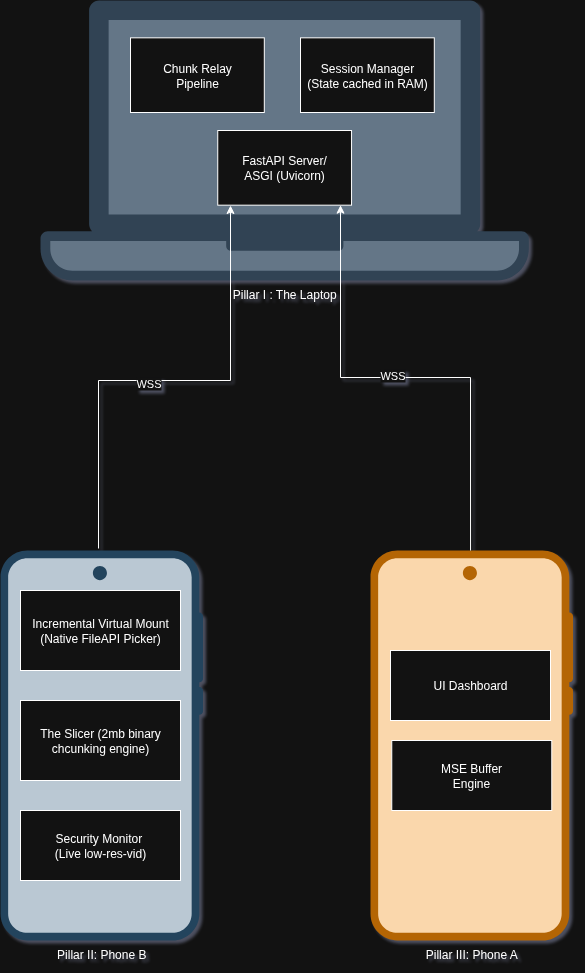

The diagram above was exported from draw.io. Its source (the exported page's mxGraphModel, read from the mxfile embedded in the PNG):
<mxGraphModel dx="575" dy="690" grid="1" gridSize="10" guides="1" tooltips="1" connect="1" arrows="1" fold="1" page="1" pageScale="1" pageWidth="850" pageHeight="1100" math="0" shadow="0">
  <root>
    <mxCell id="0" />
    <mxCell id="1" parent="0" />
    <mxCell id="E-w1qNENeuUXd5WwFisI-9" value="" style="group;" vertex="1" connectable="0" parent="1">
      <mxGeometry x="120" y="80" width="500" height="280" as="geometry" />
    </mxCell>
    <mxCell id="E-w1qNENeuUXd5WwFisI-1" value="Pillar I : The Laptop" style="shape=mxgraph.networks2.icon;aspect=fixed;fillColor=#647687;strokeColor=#314354;network2IconShadow=1;network2bgFillColor=none;labelPosition=center;verticalLabelPosition=bottom;align=center;verticalAlign=top;network2Icon=mxgraph.networks2.laptop;network2IconW=1;network2IconH=0.5734;fontColor=#ffffff;" vertex="1" parent="E-w1qNENeuUXd5WwFisI-9">
      <mxGeometry width="488.292" height="280" as="geometry" />
    </mxCell>
    <mxCell id="E-w1qNENeuUXd5WwFisI-6" value="FastAPI Server/&lt;br&gt;ASGI (Uvicorn)" style="html=1;whiteSpace=wrap;" vertex="1" parent="E-w1qNENeuUXd5WwFisI-9">
      <mxGeometry x="177.24698338972036" y="130.00333333333333" width="133.79972093201064" height="74.66666666666667" as="geometry" />
    </mxCell>
    <mxCell id="E-w1qNENeuUXd5WwFisI-7" value="Session Manager&lt;br&gt;(State cached in RAM)" style="html=1;whiteSpace=wrap;" vertex="1" parent="E-w1qNENeuUXd5WwFisI-9">
      <mxGeometry x="260.00368771145133" y="37.333333333333336" width="133.79972093201064" height="74.66666666666667" as="geometry" />
    </mxCell>
    <mxCell id="E-w1qNENeuUXd5WwFisI-8" value="Chunk Relay&lt;div&gt;Pipeline&lt;/div&gt;" style="html=1;whiteSpace=wrap;" vertex="1" parent="E-w1qNENeuUXd5WwFisI-9">
      <mxGeometry x="90.00491809545656" y="37.33333333333333" width="133.79972093201064" height="74.66666666666667" as="geometry" />
    </mxCell>
    <mxCell id="E-w1qNENeuUXd5WwFisI-15" value="" style="group" vertex="1" connectable="0" parent="1">
      <mxGeometry x="80" y="630" width="202.52999999999997" height="390" as="geometry" />
    </mxCell>
    <mxCell id="E-w1qNENeuUXd5WwFisI-2" value="Pillar II: Phone B" style="shape=mxgraph.networks2.icon;aspect=fixed;fillColor=#bac8d3;strokeColor=#23445d;network2IconShadow=1;network2bgFillColor=none;labelPosition=center;verticalLabelPosition=bottom;align=center;verticalAlign=top;network2Icon=mxgraph.networks2.mobile_phone;network2IconXOffset=0.0049;network2IconW=0.5297;network2IconH=1.02;" vertex="1" parent="E-w1qNENeuUXd5WwFisI-15">
      <mxGeometry width="202.53" height="390" as="geometry" />
    </mxCell>
    <mxCell id="E-w1qNENeuUXd5WwFisI-10" value="Incremental Virtual Mount&lt;div&gt;(Native FileAPI Picker)&lt;/div&gt;" style="html=1;whiteSpace=wrap;" vertex="1" parent="E-w1qNENeuUXd5WwFisI-15">
      <mxGeometry x="20" y="40" width="160" height="80" as="geometry" />
    </mxCell>
    <mxCell id="E-w1qNENeuUXd5WwFisI-13" value="Security Monitor&amp;nbsp;&lt;div&gt;(Live low-res-vid)&lt;/div&gt;" style="html=1;whiteSpace=wrap;" vertex="1" parent="E-w1qNENeuUXd5WwFisI-15">
      <mxGeometry x="20" y="260" width="160" height="70" as="geometry" />
    </mxCell>
    <mxCell id="E-w1qNENeuUXd5WwFisI-14" value="The Slicer&amp;nbsp;&lt;span style=&quot;background-color: transparent; color: light-dark(rgb(0, 0, 0), rgb(255, 255, 255));&quot;&gt;(2mb binary chcunking engine&lt;/span&gt;&lt;span style=&quot;background-color: transparent; color: light-dark(rgb(0, 0, 0), rgb(255, 255, 255));&quot;&gt;)&lt;/span&gt;" style="html=1;whiteSpace=wrap;" vertex="1" parent="E-w1qNENeuUXd5WwFisI-15">
      <mxGeometry x="20" y="150" width="160" height="80" as="geometry" />
    </mxCell>
    <mxCell id="E-w1qNENeuUXd5WwFisI-16" value="" style="group;movable=1;resizable=1;rotatable=1;deletable=1;editable=1;locked=0;connectable=1;" vertex="1" connectable="0" parent="1">
      <mxGeometry x="450" y="630" width="202.52999999999997" height="390" as="geometry" />
    </mxCell>
    <mxCell id="E-w1qNENeuUXd5WwFisI-17" value="Pillar III: Phone A" style="shape=mxgraph.networks2.icon;aspect=fixed;fillColor=#fad7ac;strokeColor=#b46504;network2IconShadow=1;network2bgFillColor=none;labelPosition=center;verticalLabelPosition=bottom;align=center;verticalAlign=top;network2Icon=mxgraph.networks2.mobile_phone;network2IconXOffset=0.0049;network2IconW=0.5297;network2IconH=1.02;" vertex="1" parent="E-w1qNENeuUXd5WwFisI-16">
      <mxGeometry width="202.53" height="390" as="geometry" />
    </mxCell>
    <mxCell id="E-w1qNENeuUXd5WwFisI-18" value="UI Dashboard" style="html=1;whiteSpace=wrap;movable=1;resizable=1;rotatable=1;deletable=1;editable=1;locked=0;connectable=1;" vertex="1" parent="E-w1qNENeuUXd5WwFisI-16">
      <mxGeometry x="20" y="100" width="160" height="70" as="geometry" />
    </mxCell>
    <mxCell id="E-w1qNENeuUXd5WwFisI-19" value="MSE Buffer&lt;br&gt;Engine" style="html=1;whiteSpace=wrap;" vertex="1" parent="E-w1qNENeuUXd5WwFisI-16">
      <mxGeometry x="21.27" y="190" width="160" height="70" as="geometry" />
    </mxCell>
    <mxCell id="E-w1qNENeuUXd5WwFisI-21" style="edgeStyle=orthogonalEdgeStyle;rounded=0;orthogonalLoop=1;jettySize=auto;html=1;" edge="1" parent="1">
      <mxGeometry relative="1" as="geometry">
        <mxPoint x="178" y="628" as="sourcePoint" />
        <mxPoint x="310" y="285" as="targetPoint" />
        <Array as="points">
          <mxPoint x="178" y="460" />
          <mxPoint x="310" y="460" />
          <mxPoint x="310" y="285" />
        </Array>
      </mxGeometry>
    </mxCell>
    <mxCell id="E-w1qNENeuUXd5WwFisI-24" value="WSS" style="edgeLabel;html=1;align=center;verticalAlign=middle;resizable=0;points=[];" vertex="1" connectable="0" parent="E-w1qNENeuUXd5WwFisI-21">
      <mxGeometry x="-0.0828" y="-3" relative="1" as="geometry">
        <mxPoint as="offset" />
      </mxGeometry>
    </mxCell>
    <mxCell id="E-w1qNENeuUXd5WwFisI-22" style="edgeStyle=orthogonalEdgeStyle;rounded=0;orthogonalLoop=1;jettySize=auto;html=1;exitX=0.494;exitY=0;exitDx=0;exitDy=0;exitPerimeter=0;" edge="1" parent="1" source="E-w1qNENeuUXd5WwFisI-17" target="E-w1qNENeuUXd5WwFisI-6">
      <mxGeometry relative="1" as="geometry">
        <mxPoint x="422" y="290" as="targetPoint" />
        <Array as="points">
          <mxPoint x="550" y="457" />
          <mxPoint x="420" y="457" />
        </Array>
      </mxGeometry>
    </mxCell>
    <mxCell id="E-w1qNENeuUXd5WwFisI-26" value="WSS" style="edgeLabel;html=1;align=center;verticalAlign=middle;resizable=0;points=[];" vertex="1" connectable="0" parent="E-w1qNENeuUXd5WwFisI-22">
      <mxGeometry x="0.0583" y="-2" relative="1" as="geometry">
        <mxPoint as="offset" />
      </mxGeometry>
    </mxCell>
  </root>
</mxGraphModel>